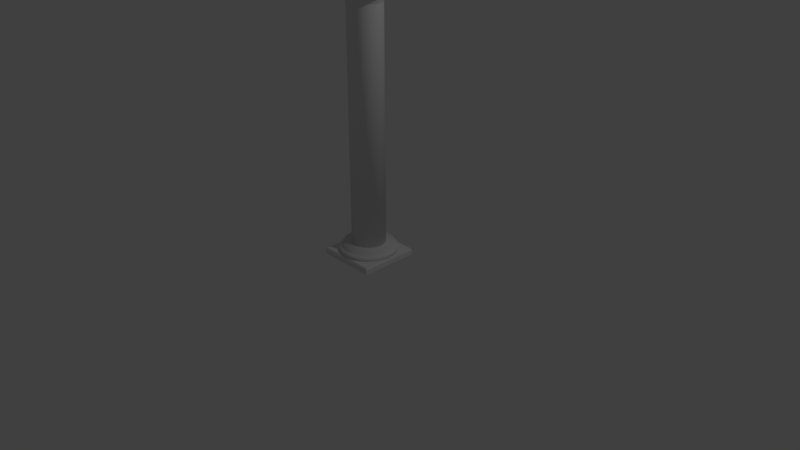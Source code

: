 # Source: pillar.blend  (saved by Blender 2.79.0; exported with 4.5.12 LTS)
import bpy
from mathutils import Matrix  # noqa: F401  (used for matrix-valued properties, if any)

bpy.ops.wm.read_factory_settings(use_empty=True)
scene = bpy.context.scene
scene.name = 'Scene'

# ---- collections
col_collection_1 = bpy.data.collections.new('Collection 1'); scene.collection.children.link(col_collection_1)

# ---- world
world_world = bpy.data.worlds.new('World'); scene.world = world_world
world_world.color = (0.05088, 0.05088, 0.05088)
world_world.use_sun_shadow = False
world_world.sun_shadow_jitter_overblur = 0.0
world_world.cycles.sampling_method = 'MANUAL'

# ---- cameras
cam_camera = bpy.data.cameras.new('Camera')
cam_camera.clip_end = 100.0
cam_camera.lens = 35.0
cam_camera.sensor_width = 32.0
cam_camera.sensor_height = 18.0
cam_camera.ortho_scale = 7.314
cam_camera.dof.focus_distance = 0.0
cam_camera.dof.aperture_fstop = 128.0

# ---- lights
light_lamp = bpy.data.lights.new('Lamp', 'POINT')
light_lamp.transmission_factor = 0.0
light_lamp.cutoff_distance = 30.0
light_lamp.energy = 100.0
light_lamp.shadow_buffer_clip_start = 1.001
light_lamp.shadow_soft_size = 0.1
light_lamp.shadow_maximum_resolution = 0.006
light_lamp.use_absolute_resolution = True

# ---- meshes
me_plane_001 = bpy.data.meshes.new('Plane.001')
me_plane_001.from_pydata([(-1.0, -1.0, 0.0), (1.0, -1.0, 0.0), (-1.0, 1.0, 0.0), (1.0, 1.0, 0.0), (-1.0, -1.0, 0.1614), (1.0, -1.0, 0.1614), (-1.0, 1.0, 0.1614), (1.0, 1.0, 0.1614), (-0.971, -0.971, 0.2168), (0.971, -0.971, 0.2168), (-0.971, 0.971, 0.2168), (0.971, 0.971, 0.2168)], [], [(0, 2, 3, 1), (4, 5, 9, 8), (3, 2, 6, 7), (0, 1, 5, 4), (1, 3, 7, 5), (2, 0, 4, 6), (8, 9, 11, 10), (5, 7, 11, 9), (6, 4, 8, 10), (7, 6, 10, 11)])
me_plane_001.use_remesh_preserve_volume = False
me_plane_001.use_remesh_preserve_attributes = False
me_plane_001.use_mirror_vertex_groups = False
me_plane_001.update()
me_circle = bpy.data.meshes.new('Circle')
me_circle.from_pydata([(-1.013e-08, 1.051, -0.06484), (-0.2423, 1.022, -0.06484), (-0.4715, 0.9388, -0.06484), (-0.6753, 0.8048, -0.06484), (-0.8427, 0.6274, -0.06484), (-0.9647, 0.4161, -0.06484), (-1.035, 0.1824, -0.06484), (-1.049, -0.06109, -0.06484), (-1.006, -0.3013, -0.06484), (-0.9098, -0.5253, -0.06484), (-0.7642, -0.721, -0.06484), (-0.5773, -0.8778, -0.06484), (-0.3593, -0.9872, -0.06484), (-0.122, -1.043, -0.06484), (0.122, -1.043, -0.06484), (0.3593, -0.9872, -0.06484), (0.5773, -0.8778, -0.06484), (0.7642, -0.721, -0.06484), (0.9098, -0.5253, -0.06484), (1.006, -0.3013, -0.06484), (1.049, -0.06109, -0.06484), (1.035, 0.1824, -0.06484), (0.9647, 0.4161, -0.06484), (0.8427, 0.6274, -0.06484), (0.6753, 0.8048, -0.06484), (0.4715, 0.9388, -0.06484), (0.2423, 1.022, -0.06484), (-1.581e-08, 1.075, 0.0), (-0.248, 1.046, 0.0), (-0.4827, 0.9611, 0.0), (-0.6913, 0.8239, 0.0), (-0.8627, 0.6422, 0.0), (-0.9875, 0.426, 0.0), (-1.059, 0.1868, 0.0), (-1.074, -0.06253, 0.0), (-1.03, -0.3084, 0.0), (-0.9314, -0.5377, 0.0), (-0.7823, -0.738, 0.0), (-0.591, -0.8985, 0.0), (-0.3678, -1.011, 0.0), (-0.1249, -1.068, 0.0), (0.1249, -1.068, 0.0), (0.3678, -1.011, 0.0), (0.591, -0.8985, 0.0), (0.7823, -0.738, 0.0), (0.9314, -0.5377, 0.0), (1.03, -0.3084, 0.0), (1.074, -0.06253, 0.0), (1.059, 0.1868, 0.0), (0.9875, 0.426, 0.0), (0.8627, 0.6422, 0.0), (0.6913, 0.8238, 0.0), (0.4827, 0.9611, 0.0), (0.248, 1.046, 0.0), (-1.853e-08, 1.089, 0.04716), (-0.251, 1.059, 0.04716), (-0.4885, 0.9727, 0.04716), (-0.6997, 0.8339, 0.04716), (-0.8731, 0.65, 0.04716), (-0.9995, 0.4311, 0.04716), (-1.072, 0.189, 0.04716), (-1.087, -0.06329, 0.04716), (-1.043, -0.3122, 0.04716), (-0.9427, -0.5443, 0.04716), (-0.7918, -0.747, 0.04716), (-0.5982, -0.9095, 0.04716), (-0.3723, -1.023, 0.04716), (-0.1264, -1.081, 0.04716), (0.1264, -1.081, 0.04716), (0.3723, -1.023, 0.04716), (0.5982, -0.9095, 0.04716), (0.7918, -0.747, 0.04716), (0.9427, -0.5443, 0.04716), (1.043, -0.3122, 0.04716), (1.087, -0.06329, 0.04716), (1.072, 0.189, 0.04716), (0.9995, 0.4311, 0.04716), (0.8731, 0.65, 0.04716), (0.6997, 0.8339, 0.04716), (0.4885, 0.9727, 0.04716), (0.251, 1.059, 0.04716), (-1.551e-08, 1.075, 0.09431), (-0.248, 1.046, 0.09431), (-0.4827, 0.9611, 0.09431), (-0.6913, 0.8239, 0.09431), (-0.8627, 0.6422, 0.09431), (-0.9875, 0.426, 0.09431), (-1.059, 0.1868, 0.09431), (-1.074, -0.06253, 0.09431), (-1.03, -0.3084, 0.09431), (-0.9314, -0.5377, 0.09431), (-0.7823, -0.738, 0.09431), (-0.591, -0.8985, 0.09431), (-0.3678, -1.011, 0.09431), (-0.1249, -1.068, 0.09431), (0.1249, -1.068, 0.09431), (0.3678, -1.011, 0.09431), (0.591, -0.8985, 0.09431), (0.7823, -0.738, 0.09431), (0.9314, -0.5377, 0.09431), (1.03, -0.3084, 0.09431), (1.074, -0.06253, 0.09431), (1.059, 0.1868, 0.09431), (0.9875, 0.426, 0.09431), (0.8627, 0.6422, 0.09431), (0.6913, 0.8239, 0.09431), (0.4827, 0.9611, 0.09431), (0.248, 1.046, 0.09431), (-1.075e-08, 1.051, 0.1297), (-0.2424, 1.023, 0.1297), (-0.4717, 0.9392, 0.1297), (-0.6756, 0.8051, 0.1297), (-0.843, 0.6276, 0.1297), (-0.9651, 0.4163, 0.1297), (-1.035, 0.1825, 0.1297), (-1.049, -0.06111, 0.1297), (-1.007, -0.3014, 0.1297), (-0.9102, -0.5255, 0.1297), (-0.7645, -0.7212, 0.1297), (-0.5775, -0.8781, 0.1297), (-0.3595, -0.9876, 0.1297), (-0.122, -1.044, 0.1297), (0.122, -1.044, 0.1297), (0.3595, -0.9876, 0.1297), (0.5775, -0.8781, 0.1297), (0.7645, -0.7212, 0.1297), (0.9102, -0.5255, 0.1297), (1.007, -0.3014, 0.1297), (1.049, -0.06111, 0.1297), (1.035, 0.1825, 0.1297), (0.9651, 0.4163, 0.1297), (0.843, 0.6276, 0.1297), (0.6756, 0.8051, 0.1297), (0.4717, 0.9392, 0.1297), (0.2424, 1.023, 0.1297), (1.594e-08, 0.9275, 0.1533), (-0.2139, 0.9025, 0.1533), (-0.4162, 0.8288, 0.1533), (-0.5962, 0.7105, 0.1533), (-0.7439, 0.5538, 0.1533), (-0.8516, 0.3673, 0.1533), (-0.9134, 0.1611, 0.1533), (-0.9259, -0.05393, 0.1533), (-0.8885, -0.266, 0.1533), (-0.8032, -0.4637, 0.1533), (-0.6746, -0.6365, 0.1533), (-0.5096, -0.7749, 0.1533), (-0.3172, -0.8715, 0.1533), (-0.1077, -0.9212, 0.1533), (0.1077, -0.9212, 0.1533), (0.3172, -0.8715, 0.1533), (0.5096, -0.7749, 0.1533), (0.6746, -0.6365, 0.1533), (0.8032, -0.4637, 0.1533), (0.8885, -0.266, 0.1533), (0.9259, -0.05393, 0.1533), (0.9134, 0.1611, 0.1533), (0.8516, 0.3673, 0.1533), (0.7439, 0.5538, 0.1533), (0.5962, 0.7105, 0.1533), (0.4162, 0.8288, 0.1533), (0.2139, 0.9025, 0.1533), (1.594e-08, 0.9275, 0.2888), (-0.2139, 0.9025, 0.2888), (-0.4162, 0.8288, 0.2888), (-0.5962, 0.7105, 0.2888), (-0.7439, 0.5538, 0.2888), (-0.8516, 0.3673, 0.2888), (-0.9134, 0.1611, 0.2888), (-0.9259, -0.05393, 0.2888), (-0.8885, -0.266, 0.2888), (-0.8032, -0.4637, 0.2888), (-0.6746, -0.6365, 0.2888), (-0.5096, -0.7749, 0.2888), (-0.3172, -0.8715, 0.2888), (-0.1077, -0.9212, 0.2888), (0.1077, -0.9212, 0.2888), (0.3172, -0.8715, 0.2888), (0.5096, -0.7749, 0.2888), (0.6746, -0.6365, 0.2888), (0.8032, -0.4637, 0.2888), (0.8885, -0.266, 0.2888), (0.9259, -0.05393, 0.2888), (0.9134, 0.1611, 0.2888), (0.8516, 0.3673, 0.2888), (0.7439, 0.5538, 0.2888), (0.5962, 0.7105, 0.2888), (0.4162, 0.8288, 0.2888), (0.2139, 0.9025, 0.2888), (1.016e-07, 0.6259, 0.2356), (-0.1443, 0.609, 0.2356), (-0.2809, 0.5593, 0.2356), (-0.4023, 0.4795, 0.2356), (-0.502, 0.3738, 0.2356), (-0.5747, 0.2479, 0.2356), (-0.6164, 0.1087, 0.2356), (-0.6248, -0.03639, 0.2356), (-0.5996, -0.1795, 0.2356), (-0.542, -0.3129, 0.2356), (-0.4553, -0.4295, 0.2356), (-0.3439, -0.5229, 0.2356), (-0.2141, -0.5881, 0.2356), (-0.07266, -0.6217, 0.2356), (0.07266, -0.6217, 0.2356), (0.2141, -0.5881, 0.2356), (0.3439, -0.5229, 0.2356), (0.4553, -0.4295, 0.2356), (0.542, -0.3129, 0.2356), (0.5996, -0.1795, 0.2356), (0.6248, -0.03639, 0.2356), (0.6164, 0.1087, 0.2356), (0.5747, 0.2479, 0.2356), (0.502, 0.3738, 0.2356), (0.4023, 0.4795, 0.2356), (0.2809, 0.5593, 0.2356), (0.1443, 0.609, 0.2356), (-0.1443, 0.609, 8.93), (1.016e-07, 0.6259, 8.93), (-0.2809, 0.5593, 8.93), (-0.4023, 0.4795, 8.93), (-0.502, 0.3738, 8.93), (-0.5747, 0.2479, 8.93), (-0.6164, 0.1087, 8.93), (-0.6248, -0.03639, 8.93), (-0.5996, -0.1795, 8.93), (-0.542, -0.3129, 8.93), (-0.4553, -0.4295, 8.93), (-0.3439, -0.5229, 8.93), (-0.2141, -0.5881, 8.93), (-0.07266, -0.6217, 8.93), (0.07266, -0.6217, 8.93), (0.2141, -0.5881, 8.93), (0.3439, -0.5229, 8.93), (0.4553, -0.4295, 8.93), (0.542, -0.3129, 8.93), (0.5996, -0.1795, 8.93), (0.6248, -0.03639, 8.93), (0.6164, 0.1087, 8.93), (0.5747, 0.2479, 8.93), (0.502, 0.3738, 8.93), (0.4023, 0.4795, 8.93), (0.2809, 0.5593, 8.93), (0.1443, 0.609, 8.93), (0.1928, 0.8134, 9.499), (0.3752, 0.747, 9.499), (0.5373, 0.6404, 9.499), (0.6705, 0.4992, 9.499), (0.7676, 0.3311, 9.499), (0.8233, 0.1452, 9.499), (0.8346, -0.04861, 9.499), (0.8008, -0.2398, 9.499), (0.724, -0.418, 9.499), (0.6081, -0.5737, 9.499), (0.4594, -0.6984, 9.499), (0.2859, -0.7856, 9.499), (0.09705, -0.8303, 9.499), (-0.09705, -0.8303, 9.499), (-0.2859, -0.7856, 9.499), (-0.4594, -0.6984, 9.499), (-0.6081, -0.5737, 9.499), (-0.724, -0.418, 9.499), (-0.8008, -0.2398, 9.499), (-0.8346, -0.04861, 9.499), (-0.8233, 0.1452, 9.499), (-0.7676, 0.3311, 9.499), (-0.6705, 0.4992, 9.499), (-0.5373, 0.6404, 9.499), (-0.3752, 0.747, 9.499), (-8.926e-08, 0.836, 9.499), (-0.1928, 0.8134, 9.499), (-0.1613, 0.6807, 9.032), (-0.314, 0.6251, 9.032), (-0.4497, 0.5359, 9.032), (-0.5611, 0.4177, 9.032), (-0.6423, 0.2771, 9.032), (-0.6889, 0.1215, 9.032), (-0.6984, -0.04067, 9.032), (-0.6701, -0.2006, 9.032), (-0.6058, -0.3498, 9.032), (-0.5088, -0.4801, 9.032), (-0.3844, -0.5845, 9.032), (-0.2393, -0.6573, 9.032), (-0.08121, -0.6948, 9.032), (0.08121, -0.6948, 9.032), (0.2393, -0.6573, 9.032), (0.3844, -0.5845, 9.032), (0.5088, -0.4801, 9.032), (0.6058, -0.3498, 9.032), (0.6701, -0.2006, 9.032), (0.6984, -0.04067, 9.032), (0.6889, 0.1215, 9.032), (0.6423, 0.2771, 9.032), (0.5611, 0.4177, 9.032), (0.4497, 0.5359, 9.032), (0.314, 0.6251, 9.032), (0.1613, 0.6807, 9.032), (1.128e-07, 0.6995, 9.032), (0.1478, 0.6238, 8.968), (0.2877, 0.5729, 8.968), (0.4121, 0.4911, 8.968), (0.5142, 0.3828, 8.968), (0.5886, 0.2539, 8.968), (0.6313, 0.1113, 8.968), (0.64, -0.03727, 8.968), (0.6141, -0.1839, 8.968), (0.5552, -0.3205, 8.968), (0.4663, -0.4399, 8.968), (0.3523, -0.5356, 8.968), (0.2193, -0.6024, 8.968), (0.07442, -0.6367, 8.968), (-0.07442, -0.6367, 8.968), (-0.2193, -0.6024, 8.968), (-0.3523, -0.5356, 8.968), (-0.4663, -0.4399, 8.968), (-0.5552, -0.3205, 8.968), (-0.6141, -0.1839, 8.968), (-0.64, -0.03727, 8.968), (-0.6313, 0.1113, 8.968), (-0.5886, 0.2539, 8.968), (-0.5142, 0.3828, 8.968), (-0.4121, 0.4911, 8.968), (-0.2877, 0.5729, 8.968), (1.269e-07, 0.6411, 8.968), (-0.1478, 0.6238, 8.968)], [], [(1, 0, 26, 25, 24, 23, 22, 21, 20, 19, 18, 17, 16, 15, 14, 13, 12, 11, 10, 9, 8, 7, 6, 5, 4, 3, 2), (40, 41, 68, 67), (3, 4, 31, 30), (18, 19, 46, 45), (11, 12, 39, 38), (26, 0, 27, 53), (4, 5, 32, 31), (19, 20, 47, 46), (12, 13, 40, 39), (5, 6, 33, 32), (20, 21, 48, 47), (13, 14, 41, 40), (6, 7, 34, 33), (21, 22, 49, 48), (14, 15, 42, 41), (7, 8, 35, 34), (22, 23, 50, 49), (0, 1, 28, 27), (15, 16, 43, 42), (8, 9, 36, 35), (23, 24, 51, 50), (1, 2, 29, 28), (16, 17, 44, 43), (9, 10, 37, 36), (24, 25, 52, 51), (2, 3, 30, 29), (17, 18, 45, 44), (10, 11, 38, 37), (25, 26, 53, 52), (65, 66, 93, 92), (33, 34, 61, 60), (48, 49, 76, 75), (41, 42, 69, 68), (34, 35, 62, 61), (49, 50, 77, 76), (27, 28, 55, 54), (42, 43, 70, 69), (35, 36, 63, 62), (50, 51, 78, 77), (28, 29, 56, 55), (43, 44, 71, 70), (36, 37, 64, 63), (51, 52, 79, 78), (29, 30, 57, 56), (44, 45, 72, 71), (37, 38, 65, 64), (52, 53, 80, 79), (30, 31, 58, 57), (45, 46, 73, 72), (38, 39, 66, 65), (53, 27, 54, 80), (31, 32, 59, 58), (46, 47, 74, 73), (39, 40, 67, 66), (32, 33, 60, 59), (47, 48, 75, 74), (97, 98, 125, 124), (80, 54, 81, 107), (58, 59, 86, 85), (73, 74, 101, 100), (66, 67, 94, 93), (59, 60, 87, 86), (74, 75, 102, 101), (67, 68, 95, 94), (60, 61, 88, 87), (75, 76, 103, 102), (68, 69, 96, 95), (61, 62, 89, 88), (76, 77, 104, 103), (54, 55, 82, 81), (69, 70, 97, 96), (62, 63, 90, 89), (77, 78, 105, 104), (55, 56, 83, 82), (70, 71, 98, 97), (63, 64, 91, 90), (78, 79, 106, 105), (56, 57, 84, 83), (71, 72, 99, 98), (64, 65, 92, 91), (79, 80, 107, 106), (57, 58, 85, 84), (72, 73, 100, 99), (122, 123, 150, 149), (90, 91, 118, 117), (105, 106, 133, 132), (83, 84, 111, 110), (98, 99, 126, 125), (91, 92, 119, 118), (106, 107, 134, 133), (84, 85, 112, 111), (99, 100, 127, 126), (92, 93, 120, 119), (107, 81, 108, 134), (85, 86, 113, 112), (100, 101, 128, 127), (93, 94, 121, 120), (86, 87, 114, 113), (101, 102, 129, 128), (94, 95, 122, 121), (87, 88, 115, 114), (102, 103, 130, 129), (95, 96, 123, 122), (88, 89, 116, 115), (103, 104, 131, 130), (81, 82, 109, 108), (96, 97, 124, 123), (89, 90, 117, 116), (104, 105, 132, 131), (82, 83, 110, 109), (154, 155, 182, 181), (115, 116, 143, 142), (130, 131, 158, 157), (108, 109, 136, 135), (123, 124, 151, 150), (116, 117, 144, 143), (131, 132, 159, 158), (109, 110, 137, 136), (124, 125, 152, 151), (117, 118, 145, 144), (132, 133, 160, 159), (110, 111, 138, 137), (125, 126, 153, 152), (118, 119, 146, 145), (133, 134, 161, 160), (111, 112, 139, 138), (126, 127, 154, 153), (119, 120, 147, 146), (134, 108, 135, 161), (112, 113, 140, 139), (127, 128, 155, 154), (120, 121, 148, 147), (113, 114, 141, 140), (128, 129, 156, 155), (121, 122, 149, 148), (114, 115, 142, 141), (129, 130, 157, 156), (163, 164, 165, 166, 167, 168, 169, 170, 171, 172, 173, 174, 175, 176, 177, 178, 179, 180, 181, 182, 183, 184, 185, 186, 187, 188, 162), (147, 148, 175, 174), (140, 141, 168, 167), (155, 156, 183, 182), (148, 149, 176, 175), (141, 142, 169, 168), (156, 157, 184, 183), (149, 150, 177, 176), (142, 143, 170, 169), (157, 158, 185, 184), (135, 136, 163, 162), (150, 151, 178, 177), (143, 144, 171, 170), (158, 159, 186, 185), (136, 137, 164, 163), (151, 152, 179, 178), (144, 145, 172, 171), (159, 160, 187, 186), (137, 138, 165, 164), (152, 153, 180, 179), (145, 146, 173, 172), (160, 161, 188, 187), (138, 139, 166, 165), (153, 154, 181, 180), (146, 147, 174, 173), (161, 135, 162, 188), (139, 140, 167, 166), (190, 189, 215, 214, 213, 212, 211, 210, 209, 208, 207, 206, 205, 204, 203, 202, 201, 200, 199, 198, 197, 196, 195, 194, 193, 192, 191), (225, 226, 313, 314), (203, 204, 231, 230), (196, 197, 224, 223), (211, 212, 239, 238), (189, 190, 216, 217), (204, 205, 232, 231), (197, 198, 225, 224), (212, 213, 240, 239), (190, 191, 218, 216), (205, 206, 233, 232), (198, 199, 226, 225), (213, 214, 241, 240), (191, 192, 219, 218), (206, 207, 234, 233), (199, 200, 227, 226), (214, 215, 242, 241), (192, 193, 220, 219), (207, 208, 235, 234), (200, 201, 228, 227), (215, 189, 217, 242), (193, 194, 221, 220), (208, 209, 236, 235), (201, 202, 229, 228), (194, 195, 222, 221), (209, 210, 237, 236), (202, 203, 230, 229), (195, 196, 223, 222), (210, 211, 238, 237), (282, 283, 255, 256), (289, 290, 248, 249), (274, 275, 263, 264), (281, 282, 256, 257), (288, 289, 249, 250), (273, 274, 264, 265), (295, 296, 268, 243), (280, 281, 257, 258), (287, 288, 250, 251), (272, 273, 265, 266), (294, 295, 243, 244), (279, 280, 258, 259), (286, 287, 251, 252), (271, 272, 266, 267), (293, 294, 244, 245), (278, 279, 259, 260), (285, 286, 252, 253), (270, 271, 267, 269), (292, 293, 245, 246), (277, 278, 260, 261), (284, 285, 253, 254), (296, 270, 269, 268), (291, 292, 246, 247), (276, 277, 261, 262), (283, 284, 254, 255), (290, 291, 247, 248), (269, 267, 266, 265, 264, 263, 262, 261, 260, 259, 258, 257, 256, 255, 254, 253, 252, 251, 250, 249, 248, 247, 246, 245, 244, 243, 268), (315, 314, 278, 277), (300, 299, 293, 292), (323, 321, 271, 270), (307, 306, 286, 285), (314, 313, 279, 278), (299, 298, 294, 293), (321, 320, 272, 271), (306, 305, 287, 286), (313, 312, 280, 279), (298, 297, 295, 294), (320, 319, 273, 272), (305, 304, 288, 287), (312, 311, 281, 280), (297, 322, 296, 295), (319, 318, 274, 273), (304, 303, 289, 288), (311, 310, 282, 281), (318, 317, 275, 274), (303, 302, 290, 289), (310, 309, 283, 282), (317, 316, 276, 275), (302, 301, 291, 290), (309, 308, 284, 283), (316, 315, 277, 276), (301, 300, 292, 291), (322, 323, 270, 296), (275, 276, 262, 263), (232, 233, 306, 307), (216, 218, 321, 323), (239, 240, 299, 300), (224, 225, 314, 315), (231, 232, 307, 308), (217, 216, 323, 322), (238, 239, 300, 301), (223, 224, 315, 316), (230, 231, 308, 309), (237, 238, 301, 302), (222, 223, 316, 317), (229, 230, 309, 310), (236, 237, 302, 303), (221, 222, 317, 318), (228, 229, 310, 311), (235, 236, 303, 304), (220, 221, 318, 319), (242, 217, 322, 297), (227, 228, 311, 312), (234, 235, 304, 305), (219, 220, 319, 320), (241, 242, 297, 298), (226, 227, 312, 313), (233, 234, 305, 306), (218, 219, 320, 321), (240, 241, 298, 299), (308, 307, 285, 284)])
me_circle.polygons.foreach_set('use_smooth', [True] * 274)
me_circle.use_remesh_preserve_volume = False
me_circle.use_remesh_preserve_attributes = False
me_circle.use_mirror_vertex_groups = False
me_circle.update()
me_plane = bpy.data.meshes.new('Plane')
me_plane.from_pydata([(-1.0, -1.0, 0.0), (1.0, -1.0, 0.0), (-1.0, 1.0, 0.0), (1.0, 1.0, 0.0), (-1.0, -1.0, 0.1614), (1.0, -1.0, 0.1614), (-1.0, 1.0, 0.1614), (1.0, 1.0, 0.1614), (-0.971, -0.971, 0.2168), (0.971, -0.971, 0.2168), (-0.971, 0.971, 0.2168), (0.971, 0.971, 0.2168)], [], [(0, 2, 3, 1), (4, 5, 9, 8), (3, 2, 6, 7), (0, 1, 5, 4), (1, 3, 7, 5), (2, 0, 4, 6), (8, 9, 11, 10), (5, 7, 11, 9), (6, 4, 8, 10), (7, 6, 10, 11)])
me_plane.use_remesh_preserve_volume = False
me_plane.use_remesh_preserve_attributes = False
me_plane.use_mirror_vertex_groups = False
me_plane.update()

# ---- objects
ob_plane_001 = bpy.data.objects.new('Plane.001', me_plane_001)
ob_circle = bpy.data.objects.new('Circle', me_circle)
ob_plane = bpy.data.objects.new('Plane', me_plane)
ob_lamp = bpy.data.objects.new('Lamp', light_lamp)
ob_camera = bpy.data.objects.new('Camera', cam_camera)

# ---- transforms, parenting, visibility, modifiers, constraints
ob_plane_001.location = (0.0, 0.0, 3.501)
ob_plane_001.rotation_euler = (-3.142, 1.941e-23, 4.441e-16)
ob_plane_001.scale = (0.4512, 0.4512, 0.4512)
ob_plane_001.lineart.crease_threshold = 0.0
ob_circle.location = (0.0, 0.0, 0.09787)
ob_circle.scale = (0.3495, 0.3495, 0.3495)
ob_circle.lineart.crease_threshold = 0.0
ob_plane.location = (0.0, 0.0, 0.0)
ob_plane.scale = (0.3899, 0.3899, 0.3899)
ob_plane.lineart.crease_threshold = 0.0
ob_lamp.location = (4.076, 1.005, 5.904)
ob_lamp.rotation_euler = (0.6503, 0.05522, 1.866)
ob_lamp.lock_rotations_4d = False
ob_lamp.empty_display_type = 'ARROWS'
ob_lamp.color = (0.0, 0.0, 0.0, 0.0)
ob_lamp.lineart.crease_threshold = 0.0
ob_camera.location = (7.481, -6.508, 5.344)
ob_camera.rotation_euler = (1.109, 0.0, 0.8149)
ob_camera.lock_rotations_4d = False
ob_camera.empty_display_type = 'ARROWS'
ob_camera.color = (0.0, 0.0, 0.0, 0.0)
ob_camera.display_type = 'WIRE'
ob_camera.lineart.crease_threshold = 0.0

# ---- collection membership
col_collection_1.objects.link(ob_plane_001)
col_collection_1.objects.link(ob_circle)
col_collection_1.objects.link(ob_plane)
col_collection_1.objects.link(ob_lamp)
col_collection_1.objects.link(ob_camera)

# ---- scene / render settings (as saved in the file)
scene.camera = ob_camera
scene.frame_start = 1; scene.frame_end = 250; scene.frame_set(1)
scene.render.engine = 'BLENDER_EEVEE_NEXT'
scene.render.resolution_percentage = 50
scene.render.dither_intensity = 0.0
scene.cycles.use_denoising = False
scene.cycles.samples = 128
scene.cycles.sampling_pattern = 'TABULATED_SOBOL'
scene.cycles.use_adaptive_sampling = False
scene.cycles.use_light_tree = False
scene.cycles.blur_glossy = 0.0
scene.cycles.sample_clamp_indirect = 0.0
scene.view_settings.view_transform = 'Standard'
bpy.context.view_layer.update()
